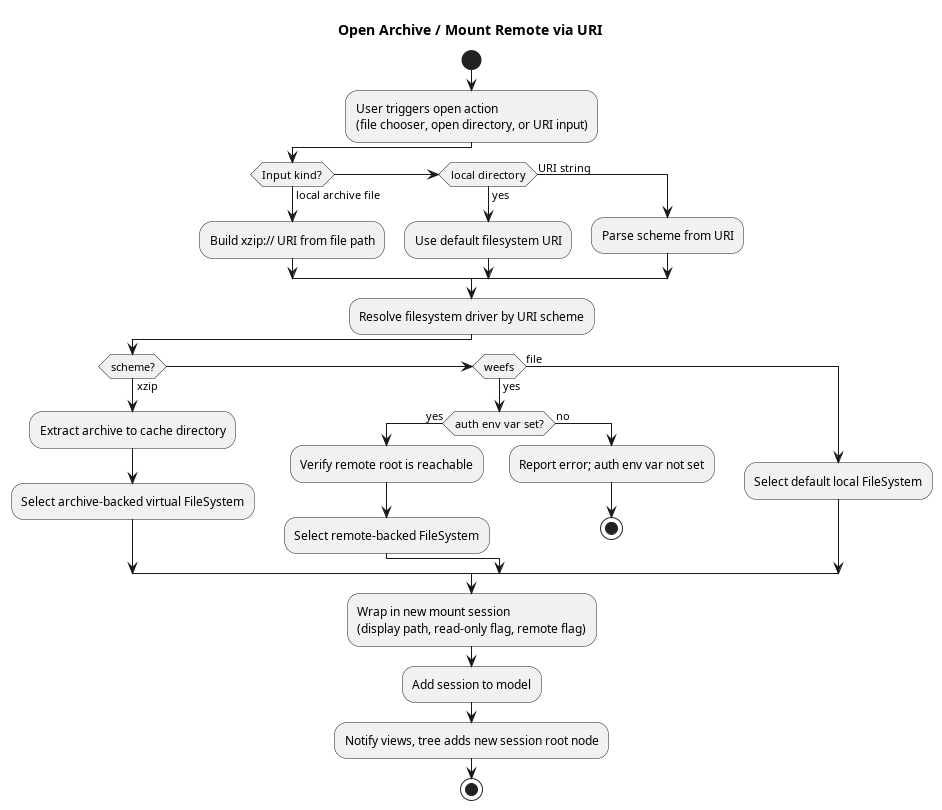

The diagram above was rendered by PlantUML. Its source (embedded in the PNG):
@startuml
title Open Archive / Mount Remote via URI

start

:User triggers open action
(file chooser, open directory, or URI input);

if (Input kind?) then (local archive file)
  :Build xzip:// URI from file path;
else if (local directory) then (yes)
  :Use default filesystem URI;
else (URI string)
  :Parse scheme from URI;
endif

:Resolve filesystem driver by URI scheme;

if (scheme?) then (xzip)
  :Extract archive to cache directory;
  :Select archive-backed virtual FileSystem;
else if (weefs) then (yes)
  if (auth env var set?) then (yes)
    :Verify remote root is reachable;
    :Select remote-backed FileSystem;
  else (no)
    :Report error; auth env var not set;
    stop
  endif
else (file)
  :Select default local FileSystem;
endif

:Wrap in new mount session
(display path, read-only flag, remote flag);
:Add session to model;
:Notify views, tree adds new session root node;

stop
@enduml